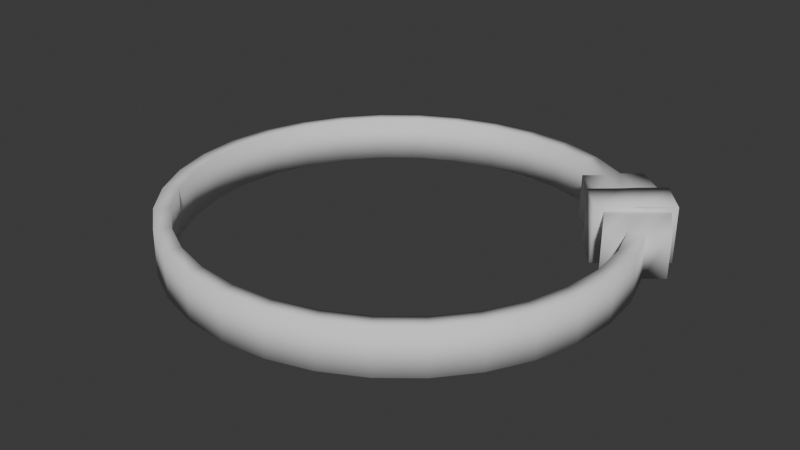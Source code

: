 # Source: GeneratorGame.blend  (saved by Blender 4.2.66; exported with 4.5.12 LTS)
import bpy
from mathutils import Matrix  # noqa: F401  (used for matrix-valued properties, if any)

bpy.ops.wm.read_factory_settings(use_empty=True)
scene = bpy.context.scene
scene.name = 'Scene'

# ---- collections
col_collection = bpy.data.collections.new('Collection'); scene.collection.children.link(col_collection)

# ---- world
world_world = bpy.data.worlds.new('World'); scene.world = world_world
world_world.use_nodes = True; world_world.node_tree.nodes.clear()
_N = world_world.node_tree.nodes; _L = world_world.node_tree.links
n0 = _N.new('ShaderNodeOutputWorld'); n0.name = 'World Output'; n0.location = (300, 300)
n1 = _N.new('ShaderNodeBackground'); n1.name = 'Background'; n1.location = (10, 300)
n1.inputs[0].default_value = (0.05088, 0.05088, 0.05088, 1.0)
_L.new(n1.outputs[0], n0.inputs[0])
n0.is_active_output = True
world_world.color = (0.05088, 0.05088, 0.05088)
world_world.sun_shadow_jitter_overblur = 0.0

# ---- meshes
me_circle = bpy.data.meshes.new('Circle')
me_circle.from_pydata([(-0.2024, 0.9808, -0.01563), (-0.3896, 0.9225, -0.01519), (-0.5618, 0.8289, -0.01417), (-0.7124, 0.7034, -0.0126), (-0.8357, 0.551, -0.01055), (-0.9268, 0.3775, -0.008093), (-0.9824, 0.1895, -0.005326), (-1.0, -0.005683, -0.002355), (-0.9796, -0.2006, 0.0007055), (-0.9213, -0.3878, 0.003739), (-0.8277, -0.56, 0.006628), (-0.7022, -0.7106, 0.009262), (-0.5498, -0.8338, 0.01154), (-0.3763, -0.925, 0.01337), (-0.1883, -0.9805, 0.01469), (0.006945, -0.9983, 0.01545), (0.2019, -0.9777, 0.01561), (0.3891, -0.9194, 0.01517), (0.5613, -0.8258, 0.01414), (0.7119, -0.7003, 0.01258), (0.8352, -0.5479, 0.01052), (0.9264, -0.3744, 0.008068), (0.9819, -0.1864, 0.005302), (0.9997, 0.008771, 0.002331), (0.9791, 0.2037, -0.00073), (0.9209, 0.3908, -0.003763), (0.8272, 0.563, -0.006652), (0.7018, 0.7137, -0.009286), (0.5493, 0.8369, -0.01156), (0.3758, 0.9281, -0.0134), (0.1878, 0.9836, -0.01472), (-0.007435, 1.001, -0.01547), (-0.2019, 0.9777, -0.2156), (-0.3891, 0.9194, -0.2152), (-0.5613, 0.8258, -0.2141), (-0.7119, 0.7003, -0.2126), (-0.8352, 0.5479, -0.2105), (-0.9264, 0.3744, -0.2081), (-0.9819, 0.1864, -0.2053), (-0.9997, -0.008771, -0.2023), (-0.9791, -0.2037, -0.1993), (-0.9209, -0.3908, -0.1962), (-0.8272, -0.563, -0.1933), (-0.7018, -0.7137, -0.1907), (-0.5493, -0.8369, -0.1884), (-0.3758, -0.9281, -0.1866), (-0.1878, -0.9836, -0.1853), (0.007435, -1.001, -0.1845), (0.2024, -0.9808, -0.1844), (0.3896, -0.9225, -0.1848), (0.5618, -0.8289, -0.1858), (0.7124, -0.7034, -0.1874), (0.8357, -0.551, -0.1895), (0.9268, -0.3775, -0.1919), (0.9824, -0.1895, -0.1947), (1.0, 0.005683, -0.1976), (0.9796, 0.2006, -0.2007), (0.9213, 0.3878, -0.2037), (0.8277, 0.56, -0.2066), (0.7022, 0.7106, -0.2093), (0.5498, 0.8338, -0.2115), (0.3763, 0.925, -0.2134), (0.1883, 0.9805, -0.2147), (-0.006945, 0.9983, -0.2154), (-0.1891, 0.9115, -0.01567), (-0.363, 0.8573, -0.01523), (-0.523, 0.7704, -0.01421), (-0.6629, 0.6538, -0.01264), (-0.7774, 0.5122, -0.01059), (-0.8621, 0.351, -0.008132), (-0.9137, 0.1764, -0.005366), (-0.9303, -0.004899, -0.002395), (-0.9111, -0.186, 0.000666), (-0.857, -0.3598, 0.003699), (-0.77, -0.5198, 0.006588), (-0.6535, -0.6597, 0.009222), (-0.5119, -0.7742, 0.0115), (-0.3507, -0.8589, 0.01333), (-0.176, -0.9105, 0.01465), (0.005312, -0.927, 0.01541), (0.1864, -0.9078, 0.01557), (0.3603, -0.8537, 0.01513), (0.5203, -0.7667, 0.0141), (0.6602, -0.6502, 0.01254), (0.7747, -0.5086, 0.01048), (0.8594, -0.3474, 0.008029), (0.911, -0.1728, 0.005262), (0.9275, 0.008528, 0.002291), (0.9084, 0.1896, -0.0007695), (0.8543, 0.3635, -0.003803), (0.7673, 0.5234, -0.006692), (0.6508, 0.6633, -0.009326), (0.5092, 0.7778, -0.0116), (0.3479, 0.8625, -0.01344), (0.1733, 0.9141, -0.01476), (-0.008047, 0.9306, -0.01551), (-0.1887, 0.9086, -0.2156), (-0.3626, 0.8545, -0.2152), (-0.5225, 0.7675, -0.2142), (-0.6625, 0.651, -0.2126), (-0.777, 0.5094, -0.2106), (-0.8617, 0.3482, -0.2081), (-0.9133, 0.1736, -0.2053), (-0.9298, -0.007768, -0.2024), (-0.9107, -0.1888, -0.1993), (-0.8566, -0.3627, -0.1963), (-0.7696, -0.5227, -0.1934), (-0.653, -0.6626, -0.1908), (-0.5114, -0.7771, -0.1885), (-0.3502, -0.8617, -0.1866), (-0.1756, -0.9133, -0.1853), (0.005768, -0.9299, -0.1846), (0.1869, -0.9107, -0.1844), (0.3607, -0.8566, -0.1848), (0.5207, -0.7696, -0.1859), (0.6607, -0.6531, -0.1874), (0.7752, -0.5115, -0.1895), (0.8598, -0.3503, -0.1919), (0.9115, -0.1757, -0.1947), (0.928, 0.005659, -0.1977), (0.9088, 0.1867, -0.2007), (0.8547, 0.3606, -0.2038), (0.7677, 0.5205, -0.2067), (0.6512, 0.6605, -0.2093), (0.5096, 0.7749, -0.2116), (0.3484, 0.8596, -0.2134), (0.1738, 0.9112, -0.2147), (-0.00759, 0.9278, -0.2155), (0.6904, 0.4594, -0.005949), (0.7774, 0.2995, -0.00306), (0.5739, 0.5993, -0.008583), (0.4323, 0.7138, -0.01086), (0.6909, 0.4566, -0.2059), (0.7779, 0.2966, -0.203), (0.5744, 0.5965, -0.2086), (0.4328, 0.711, -0.2108), (0.904, 0.627, -0.007452), (0.9977, 0.4548, -0.004563), (0.7786, 0.7776, -0.01009), (0.6262, 0.9009, -0.01236), (0.9045, 0.6239, -0.2074), (0.9982, 0.4517, -0.2045), (0.7791, 0.7746, -0.2101), (0.6267, 0.8978, -0.2123)], [], [(17, 16, 48, 49), (4, 3, 35, 36), (31, 30, 62, 63), (18, 17, 49, 50), (5, 4, 36, 37), (0, 31, 63, 32), (19, 18, 50, 51), (6, 5, 37, 38), (20, 19, 51, 52), (7, 6, 38, 39), (21, 20, 52, 53), (8, 7, 39, 40), (22, 21, 53, 54), (9, 8, 40, 41), (23, 22, 54, 55), (10, 9, 41, 42), (24, 23, 55, 56), (11, 10, 42, 43), (25, 24, 56, 57), (12, 11, 43, 44), (26, 136, 138, 27), (13, 12, 44, 45), (60, 143, 142, 59), (14, 13, 45, 46), (1, 0, 32, 33), (28, 139, 143, 60), (15, 14, 46, 47), (2, 1, 33, 34), (29, 28, 60, 61), (16, 15, 47, 48), (3, 2, 34, 35), (30, 29, 61, 62), (81, 113, 112, 80), (68, 100, 99, 67), (95, 127, 126, 94), (82, 114, 113, 81), (69, 101, 100, 68), (64, 96, 127, 95), (83, 115, 114, 82), (70, 102, 101, 69), (84, 116, 115, 83), (71, 103, 102, 70), (85, 117, 116, 84), (72, 104, 103, 71), (86, 118, 117, 85), (73, 105, 104, 72), (87, 119, 118, 86), (74, 106, 105, 73), (88, 120, 119, 87), (75, 107, 106, 74), (89, 121, 120, 88), (76, 108, 107, 75), (90, 128, 129, 89), (77, 109, 108, 76), (122, 132, 134, 123), (78, 110, 109, 77), (65, 97, 96, 64), (92, 131, 130, 91), (79, 111, 110, 78), (66, 98, 97, 65), (93, 125, 124, 92), (80, 112, 111, 79), (67, 99, 98, 66), (94, 126, 125, 93), (52, 116, 117, 53), (27, 91, 90, 26), (1, 65, 64, 0), (53, 117, 118, 54), (28, 92, 91, 27), (2, 66, 65, 1), (54, 118, 119, 55), (29, 93, 92, 28), (3, 67, 66, 2), (55, 119, 120, 56), (30, 94, 93, 29), (4, 68, 67, 3), (56, 120, 121, 57), (31, 95, 94, 30), (5, 69, 68, 4), (57, 121, 122, 58), (0, 64, 95, 31), (6, 70, 69, 5), (58, 122, 123, 59), (32, 96, 97, 33), (7, 71, 70, 6), (59, 123, 124, 60), (33, 97, 98, 34), (8, 72, 71, 7), (60, 124, 125, 61), (34, 98, 99, 35), (9, 73, 72, 8), (61, 125, 126, 62), (35, 99, 100, 36), (10, 74, 73, 9), (62, 126, 127, 63), (36, 100, 101, 37), (11, 75, 74, 10), (63, 127, 96, 32), (37, 101, 102, 38), (12, 76, 75, 11), (38, 102, 103, 39), (13, 77, 76, 12), (39, 103, 104, 40), (14, 78, 77, 13), (40, 104, 105, 41), (15, 79, 78, 14), (41, 105, 106, 42), (16, 80, 79, 15), (42, 106, 107, 43), (17, 81, 80, 16), (43, 107, 108, 44), (18, 82, 81, 17), (44, 108, 109, 45), (19, 83, 82, 18), (45, 109, 110, 46), (20, 84, 83, 19), (46, 110, 111, 47), (21, 85, 84, 20), (47, 111, 112, 48), (22, 86, 85, 21), (48, 112, 113, 49), (23, 87, 86, 22), (49, 113, 114, 50), (24, 88, 87, 23), (50, 114, 115, 51), (25, 89, 88, 24), (51, 115, 116, 52), (26, 90, 89, 25), (128, 132, 133, 129), (130, 134, 132, 128), (131, 135, 134, 130), (89, 129, 133, 121), (124, 135, 131, 92), (123, 134, 135, 124), (91, 130, 128, 90), (121, 133, 132, 122), (136, 137, 141, 140), (138, 136, 140, 142), (139, 138, 142, 143), (58, 140, 141, 57), (27, 138, 139, 28), (59, 142, 140, 58), (25, 137, 136, 26), (57, 141, 137, 25)])
me_circle.polygons.foreach_set('use_smooth', [True] * 144)
_uv = me_circle.uv_layers.new(name='UVMap')
_uv.uv.foreach_set('vector', [0.0, 0.0, 0.0, 0.0, 0.0, 0.0, 0.0, 0.0, 0.0, 0.0, 0.0, 0.0, 0.0, 0.0, 0.0, 0.0, 0.0, 0.0, 0.0, 0.0, 0.0, 0.0, 0.0, 0.0, 0.0, 0.0, 0.0, 0.0, 0.0, 0.0, 0.0, 0.0, 0.0, 0.0, 0.0, 0.0, 0.0, 0.0, 0.0, 0.0, 0.0, 0.0, 0.0, 0.0, 0.0, 0.0, 0.0, 0.0, 0.0, 0.0, 0.0, 0.0, 0.0, 0.0, 0.0, 0.0, 0.0, 0.0, 0.0, 0.0, 0.0, 0.0, 0.0, 0.0, 0.0, 0.0, 0.0, 0.0, 0.0, 0.0, 0.0, 0.0, 0.0, 0.0, 0.0, 0.0, 0.0, 0.0, 0.0, 0.0, 0.0, 0.0, 0.0, 0.0, 0.0, 0.0, 0.0, 0.0, 0.0, 0.0, 0.0, 0.0, 0.0, 0.0, 0.0, 0.0, 0.0, 0.0, 0.0, 0.0, 0.0, 0.0, 0.0, 0.0, 0.0, 0.0, 0.0, 0.0, 0.0, 0.0, 0.0, 0.0, 0.0, 0.0, 0.0, 0.0, 0.0, 0.0, 0.0, 0.0, 0.0, 0.0, 0.0, 0.0, 0.0, 0.0, 0.0, 0.0, 0.0, 0.0, 0.0, 0.0, 0.0, 0.0, 0.0, 0.0, 0.0, 0.0, 0.0, 0.0, 0.0, 0.0, 0.0, 0.0, 0.0, 0.0, 0.0, 0.0, 0.0, 0.0, 0.0, 0.0, 0.0, 0.0, 0.0, 0.0, 0.0, 0.0, 0.0, 0.0, 0.0, 0.0, 0.0, 0.0, 0.0, 0.0, 0.0, 0.0, 0.0, 0.0, 0.0, 0.0, 0.0, 0.0, 0.0, 0.0, 0.0, 0.0, 0.0, 0.0, 0.0, 0.0, 0.0, 0.0, 0.0, 0.0, 0.0, 0.0, 0.0, 0.0, 0.0, 0.0, 0.0, 0.0, 0.0, 0.0, 0.0, 0.0, 0.0, 0.0, 0.0, 0.0, 0.0, 0.0, 0.0, 0.0, 0.0, 0.0, 0.0, 0.0, 0.0, 0.0, 0.0, 0.0, 0.0, 0.0, 0.0, 0.0, 0.0, 0.0, 0.0, 0.0, 0.0, 0.0, 0.0, 0.0, 0.0, 0.0, 0.0, 0.0, 0.0, 0.0, 0.0, 0.0, 0.0, 0.0, 0.0, 0.0, 0.0, 0.0, 0.0, 0.0, 0.0, 0.0, 0.0, 0.0, 0.0, 0.0, 0.0, 0.0, 0.0, 0.0, 0.0, 0.0, 0.0, 0.0, 0.0, 0.0, 0.0, 0.0, 0.0, 0.0, 0.0, 0.0, 0.0, 0.0, 0.0, 0.0, 0.0, 0.0, 0.0, 0.0, 0.0, 0.0, 0.0, 0.0, 0.0, 0.0, 0.0, 0.0, 0.0, 0.0, 0.0, 0.0, 0.0, 0.0, 0.0, 0.0, 0.0, 0.0, 0.0, 0.0, 0.0, 0.0, 0.0, 0.0, 0.0, 0.0, 0.0, 0.0, 0.0, 0.0, 0.0, 0.0, 0.0, 0.0, 0.0, 0.0, 0.0, 0.0, 0.0, 0.0, 0.0, 0.0, 0.0, 0.0, 0.0, 0.0, 0.0, 0.0, 0.0, 0.0, 0.0, 0.0, 0.0, 0.0, 0.0, 0.0, 0.0, 0.0, 0.0, 0.0, 0.0, 0.0, 0.0, 0.0, 0.0, 0.0, 0.0, 0.0, 0.0, 0.0, 0.0, 0.0, 0.0, 0.0, 0.0, 0.0, 0.0, 0.0, 0.0, 0.0, 0.0, 0.0, 0.0, 0.0, 0.0, 0.0, 0.0, 0.0, 0.0, 0.0, 0.0, 0.0, 0.0, 0.0, 0.0, 0.0, 0.0, 0.0, 0.0, 0.0, 0.0, 0.0, 0.0, 0.0, 0.0, 0.0, 0.0, 0.0, 0.0, 0.0, 0.0, 0.0, 0.0, 0.0, 0.0, 0.0, 0.0, 0.0, 0.0, 0.0, 0.0, 0.0, 0.0, 0.0, 0.0, 0.0, 0.0, 0.0, 0.0, 0.0, 0.0, 0.0, 0.0, 0.0, 0.0, 0.0, 0.0, 0.0, 0.0, 0.0, 0.0, 0.0, 0.0, 0.0, 0.0, 0.0, 0.0, 0.0, 0.0, 0.0, 0.0, 0.0, 0.0, 0.0, 0.0, 0.0, 0.0, 0.0, 0.0, 0.0, 0.0, 0.0, 0.0, 0.0, 0.0, 0.0, 0.0, 0.0, 0.0, 0.0, 0.0, 0.0, 0.0, 0.0, 0.0, 0.0, 0.0, 0.0, 0.0, 0.0, 0.0, 0.0, 0.0, 0.0, 0.0, 0.0, 0.0, 0.0, 0.0, 0.0, 0.0, 0.0, 0.0, 0.0, 0.0, 0.0, 0.0, 0.0, 0.0, 0.0, 0.0, 0.0, 0.0, 0.0, 0.0, 0.0, 0.0, 0.0, 0.0, 0.0, 0.0, 0.0, 0.0, 0.0, 0.0, 0.0, 0.0, 0.0, 0.0, 0.0, 0.0, 0.0, 0.0, 0.0, 0.0, 0.0, 0.0, 0.0, 0.0, 0.0, 0.0, 0.0, 0.0, 0.0, 0.0, 0.0, 0.0, 0.0, 0.0, 0.0, 0.0, 0.0, 0.0, 0.0, 0.0, 0.0, 0.0, 0.0, 0.0, 0.0, 0.0, 0.0, 0.0, 0.0, 0.0, 0.0, 0.0, 0.0, 0.0, 0.0, 0.0, 0.0, 0.0, 0.0, 0.0, 0.0, 0.0, 0.0, 0.0, 0.0, 0.0, 0.0, 0.0, 0.0, 0.0, 0.0, 0.0, 0.0, 0.0, 0.0, 0.0, 0.0, 0.0, 0.0, 0.0, 0.0, 0.0, 0.0, 0.0, 0.0, 0.0, 0.0, 0.0, 0.0, 0.0, 0.0, 0.0, 0.0, 0.0, 0.0, 0.0, 0.0, 0.0, 0.0, 0.0, 0.0, 0.0, 0.0, 0.0, 0.0, 0.0, 0.0, 0.0, 0.0, 0.0, 0.0, 0.0, 0.0, 0.0, 0.0, 0.0, 0.0, 0.0, 0.0, 0.0, 0.0, 0.0, 0.0, 0.0, 0.0, 0.0, 0.0, 0.0, 0.0, 0.0, 0.0, 0.0, 0.0, 0.0, 0.0, 0.0, 0.0, 0.0, 0.0, 0.0, 0.0, 0.0, 0.0, 0.0, 0.0, 0.0, 0.0, 0.0, 0.0, 0.0, 0.0, 0.0, 0.0, 0.0, 0.0, 0.0, 0.0, 0.0, 0.0, 0.0, 0.0, 0.0, 0.0, 0.0, 0.0, 0.0, 0.0, 0.0, 0.0, 0.0, 0.0, 0.0, 0.0, 0.0, 0.0, 0.0, 0.0, 0.0, 0.0, 0.0, 0.0, 0.0, 0.0, 0.0, 0.0, 0.0, 0.0, 0.0, 0.0, 0.0, 0.0, 0.0, 0.0, 0.0, 0.0, 0.0, 0.0, 0.0, 0.0, 0.0, 0.0, 0.0, 0.0, 0.0, 0.0, 0.0, 0.0, 0.0, 0.0, 0.0, 0.0, 0.0, 0.0, 0.0, 0.0, 0.0, 0.0, 0.0, 0.0, 0.0, 0.0, 0.0, 0.0, 0.0, 0.0, 0.0, 0.0, 0.0, 0.0, 0.0, 0.0, 0.0, 0.0, 0.0, 0.0, 0.0, 0.0, 0.0, 0.0, 0.0, 0.0, 0.0, 0.0, 0.0, 0.0, 0.0, 0.0, 0.0, 0.0, 0.0, 0.0, 0.0, 0.0, 0.0, 0.0, 0.0, 0.0, 0.0, 0.0, 0.0, 0.0, 0.0, 0.0, 0.0, 0.0, 0.0, 0.0, 0.0, 0.0, 0.0, 0.0, 0.0, 0.0, 0.0, 0.0, 0.0, 0.0, 0.0, 0.0, 0.0, 0.0, 0.0, 0.0, 0.0, 0.0, 0.0, 0.0, 0.0, 0.0, 0.0, 0.0, 0.0, 0.0, 0.0, 0.0, 0.0, 0.0, 0.0, 0.0, 0.0, 0.0, 0.0, 0.0, 0.0, 0.0, 0.0, 0.0, 0.0, 0.0, 0.0, 0.0, 0.0, 0.0, 0.0, 0.0, 0.0, 0.0, 0.0, 0.0, 0.0, 0.0, 0.0, 0.0, 0.0, 0.0, 0.0, 0.0, 0.0, 0.0, 0.0, 0.0, 0.0, 0.0, 0.0, 0.0, 0.0, 0.0, 0.0, 0.0, 0.0, 0.0, 0.0, 0.0, 0.0, 0.0, 0.0, 0.0, 0.0, 0.0, 0.0, 0.0, 0.0, 0.0, 0.0, 0.0, 0.0, 0.0, 0.0, 0.0, 0.0, 0.0, 0.0, 0.0, 0.0, 0.0, 0.0, 0.0, 0.0, 0.0, 0.0, 0.0, 0.0, 0.0, 0.0, 0.0, 0.0, 0.0, 0.0, 0.0, 0.0, 0.0, 0.0, 0.0, 0.0, 0.0, 0.0, 0.0, 0.0, 0.0, 0.0, 0.0, 0.0, 0.0, 0.0, 0.0, 0.0, 0.0, 0.0, 0.0, 0.0, 0.0, 0.0, 0.0, 0.0, 0.0, 0.0, 0.0, 0.0, 0.0, 0.0, 0.0, 0.0, 0.0, 0.0, 0.0, 0.0, 0.0, 0.0, 0.0, 0.0, 0.0, 0.0, 0.0, 0.0, 0.0, 0.0, 0.0, 0.0, 0.0, 0.0, 0.0, 0.0, 0.0, 0.0, 0.0, 0.0, 0.0, 0.0, 0.0, 0.0, 0.0, 0.0, 0.0, 0.0, 0.0, 0.0, 0.0, 0.0, 0.0, 0.0, 0.0, 0.0, 0.0, 0.0, 0.0, 0.0, 0.0, 0.0, 0.0, 0.0, 0.0, 0.0, 0.0, 0.0, 0.0, 0.0, 0.0, 0.0, 0.0, 0.0, 0.0, 0.0, 0.0, 0.0, 0.0, 0.0, 0.0, 0.0, 0.0, 0.0, 0.0, 0.0, 0.0, 0.0, 0.0, 0.0, 0.0, 0.0, 0.0, 0.0, 0.0, 0.0, 0.0, 0.0, 0.0, 0.0, 0.0, 0.0, 0.0, 0.0, 0.0, 0.0, 0.0, 0.0, 0.0, 0.0, 0.0, 0.0, 0.0, 0.0, 0.0, 0.0, 0.0, 0.0, 0.0, 0.0, 0.0, 0.0, 0.0, 0.0, 0.0, 0.0, 0.0, 0.0, 0.0, 0.0, 0.0, 0.0, 0.0, 0.0, 0.0, 0.0, 0.0, 0.0, 0.0, 0.0, 0.0, 0.0, 0.0, 0.0, 0.0, 0.0, 0.0, 0.0, 0.0, 0.0, 0.0, 0.0, 0.0, 0.0, 0.0, 0.0, 0.0, 0.0, 0.0, 0.0, 0.0, 0.0, 0.0, 0.0, 0.0, 0.0, 0.0, 0.0, 0.0, 0.0, 0.0, 0.0, 0.0, 0.0, 0.0, 0.0, 0.0, 0.0, 0.0, 0.0, 0.0, 0.0, 0.0, 0.0, 0.0, 0.0, 0.0, 0.0, 0.0, 0.0, 0.0, 0.0, 0.0, 0.0, 0.0, 0.0, 0.0, 0.0, 0.0, 0.0, 0.0, 0.0, 0.0, 0.0, 0.0, 0.0, 0.0, 0.0, 0.0, 0.0, 0.0, 0.0, 0.0, 0.0, 0.0, 0.0, 0.0, 0.0, 0.0, 0.0, 0.0, 0.0, 0.0, 0.0, 0.0, 0.0, 0.0, 0.0, 0.0, 0.0, 0.0, 0.0, 0.0, 0.0, 0.0, 0.0, 0.0, 0.0, 0.0, 0.0, 0.0, 0.0, 0.0, 0.0, 0.0, 0.0, 0.0, 0.0, 0.0, 0.0, 0.0, 0.0, 0.0, 0.0, 0.0, 0.0, 0.0, 0.0, 0.0, 0.0, 0.0, 0.0, 0.0, 0.0, 0.0, 0.0, 0.0, 0.0, 0.0, 0.0, 0.0, 0.0, 0.0, 0.0, 0.0, 0.0, 0.0, 0.0, 0.0])
me_circle.update()
me_circle_001 = bpy.data.meshes.new('Circle.001')
me_circle_001.from_pydata([(0.8272, 0.563, 0.01303), (0.7018, 0.7137, 0.0104), (0.8277, 0.56, -0.2413), (0.7022, 0.7106, -0.2439), (0.7673, 0.5234, 0.01299), (0.6508, 0.6633, 0.01036), (0.7677, 0.5205, -0.2413), (0.6512, 0.6605, -0.2439), (0.6604, 0.4294, 0.01374), (0.5439, 0.5693, 0.0111), (0.6609, 0.4266, -0.2406), (0.5444, 0.5665, -0.2432), (0.924, 0.647, 0.01223), (0.7986, 0.7976, 0.009599), (0.9245, 0.6439, -0.2421), (0.7991, 0.7946, -0.2447)], [], [(0, 12, 13, 1), (6, 10, 11, 7), (1, 5, 4, 0), (2, 6, 7, 3), (9, 11, 10, 8), (5, 9, 8, 4), (13, 12, 14, 15), (3, 15, 14, 2), (5, 1, 13, 15, 3, 7, 11, 9), (4, 8, 10, 6, 2, 14, 12, 0)])
me_circle_001.polygons.foreach_set('use_smooth', [True] * 10)
_uv = me_circle_001.uv_layers.new(name='UVMap')
_uv.uv.foreach_set('vector', [0.0, 0.0, 0.0, 0.0, 0.0, 0.0, 0.0, 0.0, 0.0, 0.0, 0.0, 0.0, 0.0, 0.0, 0.0, 0.0, 0.0, 0.0, 0.0, 0.0, 0.0, 0.0, 0.0, 0.0, 0.0, 0.0, 0.0, 0.0, 0.0, 0.0, 0.0, 0.0, 0.0, 0.0, 0.0, 0.0, 0.0, 0.0, 0.0, 0.0, 0.0, 0.0, 0.0, 0.0, 0.0, 0.0, 0.0, 0.0, 0.0, 0.0, 0.0, 0.0, 0.0, 0.0, 0.0, 0.0, 0.0, 0.0, 0.0, 0.0, 0.0, 0.0, 0.0, 0.0, 0.0, 0.0, 0.0, 0.0, 0.0, 0.0, 0.0, 0.0, 0.0, 0.0, 0.0, 0.0, 0.0, 0.0, 0.0, 0.0, 0.0, 0.0, 0.0, 0.0, 0.0, 0.0, 0.0, 0.0, 0.0, 0.0, 0.0, 0.0, 0.0, 0.0, 0.0, 0.0])
me_circle_001.update()

# ---- objects
ob_circle = bpy.data.objects.new('Circle', me_circle)
ob_circle_001 = bpy.data.objects.new('Circle.001', me_circle_001)

# ---- transforms, parenting, visibility, modifiers, constraints
ob_circle.location = (0.0, 0.0, 0.0)
ob_circle_001.location = (0.0, 0.0, 0.0)

# ---- collection membership
col_collection.objects.link(ob_circle)
col_collection.objects.link(ob_circle_001)

# ---- scene / render settings (as saved in the file)
scene.frame_start = 1; scene.frame_end = 250; scene.frame_set(1)
scene.render.engine = 'BLENDER_EEVEE_NEXT'
bpy.context.view_layer.update()

# ---- added for rendering (the .blend has no active camera and no usable light): camera, sun
cam_auto = bpy.data.cameras.new('AutoCamera')
cam_auto.lens = 50.0
cam_auto.sensor_width = 36.0
cam_auto.clip_end = 1000.0
ob_auto_camera = bpy.data.objects.new('AutoCamera', cam_auto)
scene.collection.objects.link(ob_auto_camera)
ob_auto_camera.location = (2.6301, -3.15611, 1.98953)
ob_auto_camera.rotation_euler = (1.09748, -7.21219e-08, 0.694738)
scene.camera = ob_auto_camera
light_auto_sun = bpy.data.lights.new('AutoSun', 'SUN')
light_auto_sun.energy = 3.0
light_auto_sun.angle = 0.0523599
ob_auto_sun = bpy.data.objects.new('AutoSun', light_auto_sun)
scene.collection.objects.link(ob_auto_sun)
ob_auto_sun.rotation_euler = (0.872665, 0.174533, 0.523599)
bpy.context.view_layer.update()
